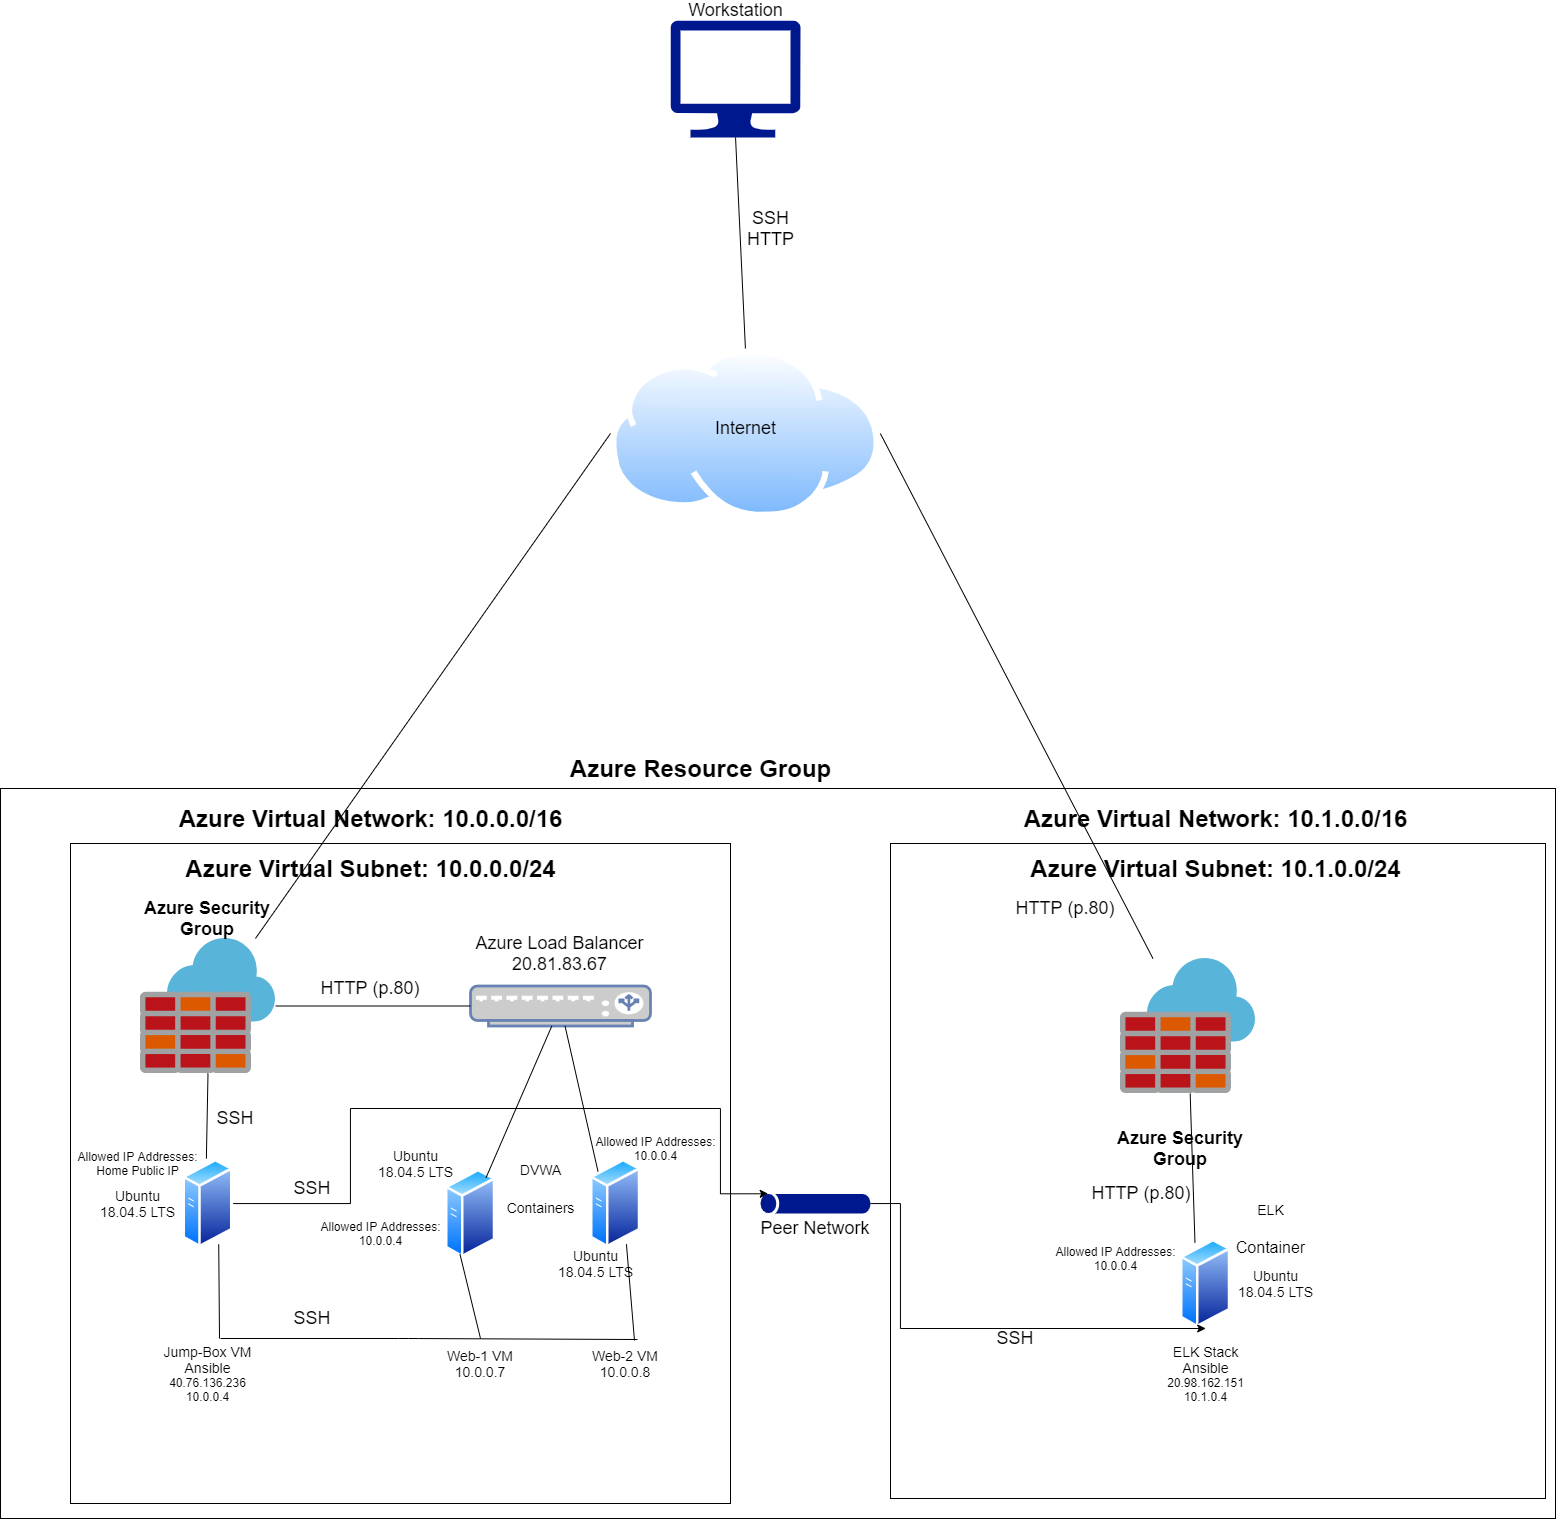

The diagram above was exported from draw.io. Its source (the exported page's mxGraphModel, read from the mxfile embedded in the PNG):
<mxGraphModel dx="1953" dy="1976" grid="1" gridSize="10" guides="1" tooltips="1" connect="1" arrows="1" fold="1" page="1" pageScale="1" pageWidth="850" pageHeight="1100" math="0" shadow="0">
  <root>
    <mxCell id="0" />
    <mxCell id="1" parent="0" />
    <mxCell id="QIqt8vSO8ztINi5nn08m-36" value="" style="rounded=0;whiteSpace=wrap;html=1;" parent="1" vertex="1">
      <mxGeometry x="370" y="160" width="1555" height="730" as="geometry" />
    </mxCell>
    <mxCell id="QIqt8vSO8ztINi5nn08m-2" value="&lt;font style=&quot;font-size: 24px&quot;&gt;&lt;b&gt;Azure Resource Group&lt;/b&gt;&lt;/font&gt;" style="text;html=1;align=center;verticalAlign=middle;resizable=0;points=[];autosize=1;strokeColor=none;fillColor=none;" parent="1" vertex="1">
      <mxGeometry x="930" y="130" width="280" height="20" as="geometry" />
    </mxCell>
    <mxCell id="QIqt8vSO8ztINi5nn08m-3" value="" style="whiteSpace=wrap;html=1;aspect=fixed;" parent="1" vertex="1">
      <mxGeometry x="440" y="215" width="660" height="660" as="geometry" />
    </mxCell>
    <mxCell id="QIqt8vSO8ztINi5nn08m-4" value="&lt;font style=&quot;font-size: 24px&quot;&gt;&lt;b&gt;Azure Virtual Network: 10.0.0.0/16&lt;/b&gt;&lt;/font&gt;" style="text;html=1;align=center;verticalAlign=middle;resizable=0;points=[];autosize=1;strokeColor=none;fillColor=none;" parent="1" vertex="1">
      <mxGeometry x="540" y="180" width="400" height="20" as="geometry" />
    </mxCell>
    <mxCell id="QIqt8vSO8ztINi5nn08m-5" value="&lt;font style=&quot;font-size: 24px&quot;&gt;&lt;b&gt;Azure Virtual Subnet: 10.0.0.0/24&lt;/b&gt;&lt;/font&gt;" style="text;html=1;align=center;verticalAlign=middle;resizable=0;points=[];autosize=1;strokeColor=none;fillColor=none;" parent="1" vertex="1">
      <mxGeometry x="545" y="230" width="390" height="20" as="geometry" />
    </mxCell>
    <mxCell id="QIqt8vSO8ztINi5nn08m-6" value="" style="fontColor=#0066CC;verticalAlign=top;verticalLabelPosition=bottom;labelPosition=center;align=center;html=1;outlineConnect=0;fillColor=#CCCCCC;strokeColor=#6881B3;gradientColor=none;gradientDirection=north;strokeWidth=2;shape=mxgraph.networks.load_balancer;" parent="1" vertex="1">
      <mxGeometry x="840" y="357.5" width="180" height="40" as="geometry" />
    </mxCell>
    <mxCell id="QIqt8vSO8ztINi5nn08m-7" value="" style="aspect=fixed;perimeter=ellipsePerimeter;html=1;align=center;shadow=0;dashed=0;spacingTop=3;image;image=img/lib/active_directory/generic_server.svg;" parent="1" vertex="1">
      <mxGeometry x="815" y="540" width="50.4" height="90" as="geometry" />
    </mxCell>
    <mxCell id="QIqt8vSO8ztINi5nn08m-8" value="" style="aspect=fixed;perimeter=ellipsePerimeter;html=1;align=center;shadow=0;dashed=0;spacingTop=3;image;image=img/lib/active_directory/generic_server.svg;" parent="1" vertex="1">
      <mxGeometry x="960" y="530" width="50.4" height="90" as="geometry" />
    </mxCell>
    <mxCell id="QIqt8vSO8ztINi5nn08m-9" value="" style="aspect=fixed;html=1;points=[];align=center;image;fontSize=12;image=img/lib/mscae/Azure_Firewall.svg;" parent="1" vertex="1">
      <mxGeometry x="510" y="310" width="135" height="135" as="geometry" />
    </mxCell>
    <mxCell id="QIqt8vSO8ztINi5nn08m-51" style="edgeStyle=orthogonalEdgeStyle;rounded=0;orthogonalLoop=1;jettySize=auto;html=1;entryX=0.07;entryY=0.01;entryDx=0;entryDy=0;entryPerimeter=0;" parent="1" source="QIqt8vSO8ztINi5nn08m-10" target="QIqt8vSO8ztINi5nn08m-48" edge="1">
      <mxGeometry relative="1" as="geometry">
        <Array as="points">
          <mxPoint x="720" y="575" />
          <mxPoint x="720" y="480" />
          <mxPoint x="1090" y="480" />
          <mxPoint x="1090" y="565" />
        </Array>
      </mxGeometry>
    </mxCell>
    <mxCell id="QIqt8vSO8ztINi5nn08m-10" value="" style="aspect=fixed;perimeter=ellipsePerimeter;html=1;align=center;shadow=0;dashed=0;spacingTop=3;image;image=img/lib/active_directory/generic_server.svg;" parent="1" vertex="1">
      <mxGeometry x="552.3" y="530" width="50.4" height="90" as="geometry" />
    </mxCell>
    <mxCell id="QIqt8vSO8ztINi5nn08m-11" value="" style="endArrow=none;html=1;" parent="1" source="QIqt8vSO8ztINi5nn08m-7" target="QIqt8vSO8ztINi5nn08m-6" edge="1">
      <mxGeometry width="50" height="50" relative="1" as="geometry">
        <mxPoint x="610" y="450" as="sourcePoint" />
        <mxPoint x="660" y="400" as="targetPoint" />
        <Array as="points" />
      </mxGeometry>
    </mxCell>
    <mxCell id="QIqt8vSO8ztINi5nn08m-12" value="" style="endArrow=none;html=1;exitX=0;exitY=0;exitDx=0;exitDy=0;" parent="1" source="QIqt8vSO8ztINi5nn08m-8" target="QIqt8vSO8ztINi5nn08m-6" edge="1">
      <mxGeometry width="50" height="50" relative="1" as="geometry">
        <mxPoint x="887.724910933146" y="545.9517482672509" as="sourcePoint" />
        <mxPoint x="933.4379746835443" y="407.5" as="targetPoint" />
        <Array as="points" />
      </mxGeometry>
    </mxCell>
    <mxCell id="QIqt8vSO8ztINi5nn08m-13" value="" style="endArrow=none;html=1;" parent="1" source="QIqt8vSO8ztINi5nn08m-9" target="QIqt8vSO8ztINi5nn08m-6" edge="1">
      <mxGeometry width="50" height="50" relative="1" as="geometry">
        <mxPoint x="1250" y="430" as="sourcePoint" />
        <mxPoint x="1300" y="380" as="targetPoint" />
      </mxGeometry>
    </mxCell>
    <mxCell id="QIqt8vSO8ztINi5nn08m-14" value="" style="endArrow=none;html=1;" parent="1" source="QIqt8vSO8ztINi5nn08m-10" target="QIqt8vSO8ztINi5nn08m-9" edge="1">
      <mxGeometry width="50" height="50" relative="1" as="geometry">
        <mxPoint x="1250" y="430" as="sourcePoint" />
        <mxPoint x="1300" y="380" as="targetPoint" />
      </mxGeometry>
    </mxCell>
    <mxCell id="QIqt8vSO8ztINi5nn08m-15" value="" style="endArrow=none;html=1;" parent="1" edge="1">
      <mxGeometry width="50" height="50" relative="1" as="geometry">
        <mxPoint x="590" y="710" as="sourcePoint" />
        <mxPoint x="1007" y="711" as="targetPoint" />
        <Array as="points">
          <mxPoint x="778" y="710" />
        </Array>
      </mxGeometry>
    </mxCell>
    <mxCell id="QIqt8vSO8ztINi5nn08m-16" value="" style="endArrow=none;html=1;entryX=0.75;entryY=1;entryDx=0;entryDy=0;" parent="1" target="QIqt8vSO8ztINi5nn08m-10" edge="1">
      <mxGeometry width="50" height="50" relative="1" as="geometry">
        <mxPoint x="589" y="710" as="sourcePoint" />
        <mxPoint x="1300" y="380" as="targetPoint" />
      </mxGeometry>
    </mxCell>
    <mxCell id="QIqt8vSO8ztINi5nn08m-17" value="" style="endArrow=none;html=1;entryX=0.25;entryY=1;entryDx=0;entryDy=0;" parent="1" target="QIqt8vSO8ztINi5nn08m-7" edge="1">
      <mxGeometry width="50" height="50" relative="1" as="geometry">
        <mxPoint x="850" y="710" as="sourcePoint" />
        <mxPoint x="1300" y="380" as="targetPoint" />
      </mxGeometry>
    </mxCell>
    <mxCell id="QIqt8vSO8ztINi5nn08m-19" value="&lt;font style=&quot;font-size: 18px&quot;&gt;HTTP (p.80)&lt;/font&gt;" style="text;html=1;strokeColor=none;fillColor=none;align=center;verticalAlign=middle;whiteSpace=wrap;rounded=0;" parent="1" vertex="1">
      <mxGeometry x="665" y="350" width="150" height="20" as="geometry" />
    </mxCell>
    <mxCell id="QIqt8vSO8ztINi5nn08m-20" value="&lt;font style=&quot;font-size: 18px&quot;&gt;&lt;b&gt;Azure Security Group&lt;/b&gt;&lt;/font&gt;" style="text;html=1;strokeColor=none;fillColor=none;align=center;verticalAlign=middle;whiteSpace=wrap;rounded=0;" parent="1" vertex="1">
      <mxGeometry x="502.5" y="280" width="150" height="20" as="geometry" />
    </mxCell>
    <mxCell id="QIqt8vSO8ztINi5nn08m-21" value="&lt;font style=&quot;font-size: 18px&quot;&gt;Azure Load Balancer&lt;br&gt;20.81.83.67&lt;br&gt;&lt;/font&gt;" style="text;html=1;strokeColor=none;fillColor=none;align=center;verticalAlign=middle;whiteSpace=wrap;rounded=0;" parent="1" vertex="1">
      <mxGeometry x="837.5" y="300" width="185" height="50" as="geometry" />
    </mxCell>
    <mxCell id="QIqt8vSO8ztINi5nn08m-22" value="&lt;font&gt;&lt;font style=&quot;font-size: 14px&quot;&gt;Web-1 VM&lt;br&gt;10.0.0.7&lt;/font&gt;&lt;br&gt;&lt;/font&gt;" style="text;html=1;strokeColor=none;fillColor=none;align=center;verticalAlign=middle;whiteSpace=wrap;rounded=0;" parent="1" vertex="1">
      <mxGeometry x="790" y="710" width="120" height="50" as="geometry" />
    </mxCell>
    <mxCell id="QIqt8vSO8ztINi5nn08m-23" value="&lt;font&gt;&lt;font style=&quot;font-size: 14px&quot;&gt;&lt;font&gt;Web-2 VM&lt;br&gt;&lt;/font&gt;10.0.0.8&lt;/font&gt;&lt;br&gt;&lt;/font&gt;" style="text;html=1;strokeColor=none;fillColor=none;align=center;verticalAlign=middle;whiteSpace=wrap;rounded=0;" parent="1" vertex="1">
      <mxGeometry x="935" y="710" width="120" height="50" as="geometry" />
    </mxCell>
    <mxCell id="QIqt8vSO8ztINi5nn08m-24" value="&lt;font&gt;&lt;font style=&quot;font-size: 14px&quot;&gt;Jump-Box VM&lt;br&gt;Ansible&lt;br&gt;&lt;/font&gt;40.76.136.236&lt;br&gt;10.0.0.4&lt;br&gt;&lt;/font&gt;" style="text;html=1;strokeColor=none;fillColor=none;align=center;verticalAlign=middle;whiteSpace=wrap;rounded=0;" parent="1" vertex="1">
      <mxGeometry x="526.25" y="710" width="102.5" height="70" as="geometry" />
    </mxCell>
    <mxCell id="QIqt8vSO8ztINi5nn08m-25" value="&lt;font style=&quot;font-size: 18px&quot;&gt;SSH&lt;br&gt;&lt;/font&gt;" style="text;html=1;strokeColor=none;fillColor=none;align=center;verticalAlign=middle;whiteSpace=wrap;rounded=0;" parent="1" vertex="1">
      <mxGeometry x="580" y="480" width="50" height="20" as="geometry" />
    </mxCell>
    <mxCell id="QIqt8vSO8ztINi5nn08m-26" value="&lt;font style=&quot;font-size: 18px&quot;&gt;SSH&lt;br&gt;&lt;/font&gt;" style="text;html=1;strokeColor=none;fillColor=none;align=center;verticalAlign=middle;whiteSpace=wrap;rounded=0;" parent="1" vertex="1">
      <mxGeometry x="652.5" y="680" width="60" height="20" as="geometry" />
    </mxCell>
    <mxCell id="QIqt8vSO8ztINi5nn08m-27" value="&lt;font style=&quot;font-size: 14px&quot;&gt;DVWA&lt;br&gt;&lt;br&gt;Containers&lt;/font&gt;" style="text;html=1;align=center;verticalAlign=middle;resizable=0;points=[];autosize=1;strokeColor=none;fillColor=none;fontSize=16;" parent="1" vertex="1">
      <mxGeometry x="870" y="525" width="80" height="70" as="geometry" />
    </mxCell>
    <mxCell id="QIqt8vSO8ztINi5nn08m-28" value="" style="aspect=fixed;perimeter=ellipsePerimeter;html=1;align=center;shadow=0;dashed=0;spacingTop=3;image;image=img/lib/active_directory/internet_cloud.svg;" parent="1" vertex="1">
      <mxGeometry x="980" y="-280" width="269.84" height="170" as="geometry" />
    </mxCell>
    <mxCell id="QIqt8vSO8ztINi5nn08m-29" value="&lt;font style=&quot;font-size: 18px&quot;&gt;Internet&lt;/font&gt;" style="text;html=1;align=center;verticalAlign=middle;resizable=0;points=[];autosize=1;strokeColor=none;fillColor=none;" parent="1" vertex="1">
      <mxGeometry x="1074.92" y="-210" width="80" height="20" as="geometry" />
    </mxCell>
    <mxCell id="QIqt8vSO8ztINi5nn08m-30" value="" style="sketch=0;aspect=fixed;pointerEvents=1;shadow=0;dashed=0;html=1;strokeColor=none;labelPosition=center;verticalLabelPosition=bottom;verticalAlign=top;align=center;fillColor=#00188D;shape=mxgraph.azure.computer" parent="1" vertex="1">
      <mxGeometry x="1040.08" y="-608" width="129.92" height="116.93" as="geometry" />
    </mxCell>
    <mxCell id="QIqt8vSO8ztINi5nn08m-31" value="" style="endArrow=none;html=1;entryX=0.5;entryY=0;entryDx=0;entryDy=0;exitX=0.5;exitY=1;exitDx=0;exitDy=0;exitPerimeter=0;" parent="1" source="QIqt8vSO8ztINi5nn08m-30" target="QIqt8vSO8ztINi5nn08m-28" edge="1">
      <mxGeometry width="50" height="50" relative="1" as="geometry">
        <mxPoint x="1090" y="580" as="sourcePoint" />
        <mxPoint x="1140" y="530" as="targetPoint" />
      </mxGeometry>
    </mxCell>
    <mxCell id="QIqt8vSO8ztINi5nn08m-32" value="&lt;font style=&quot;font-size: 18px&quot;&gt;SSH&lt;br&gt;HTTP&lt;/font&gt;" style="text;html=1;align=center;verticalAlign=middle;resizable=0;points=[];autosize=1;strokeColor=none;fillColor=none;" parent="1" vertex="1">
      <mxGeometry x="1110" y="-420" width="60" height="40" as="geometry" />
    </mxCell>
    <mxCell id="QIqt8vSO8ztINi5nn08m-33" value="&lt;font style=&quot;font-size: 18px&quot;&gt;Workstation&lt;/font&gt;" style="text;html=1;align=center;verticalAlign=middle;resizable=0;points=[];autosize=1;strokeColor=none;fillColor=none;" parent="1" vertex="1">
      <mxGeometry x="1050.04" y="-628" width="110" height="20" as="geometry" />
    </mxCell>
    <mxCell id="QIqt8vSO8ztINi5nn08m-34" value="" style="endArrow=none;html=1;exitX=0;exitY=0.5;exitDx=0;exitDy=0;" parent="1" source="QIqt8vSO8ztINi5nn08m-28" target="QIqt8vSO8ztINi5nn08m-9" edge="1">
      <mxGeometry width="50" height="50" relative="1" as="geometry">
        <mxPoint x="1090" y="560" as="sourcePoint" />
        <mxPoint x="1140" y="510" as="targetPoint" />
      </mxGeometry>
    </mxCell>
    <mxCell id="QIqt8vSO8ztINi5nn08m-37" value="" style="whiteSpace=wrap;html=1;aspect=fixed;" parent="1" vertex="1">
      <mxGeometry x="1260" y="215" width="655" height="655" as="geometry" />
    </mxCell>
    <mxCell id="QIqt8vSO8ztINi5nn08m-38" value="&lt;font style=&quot;font-size: 24px&quot;&gt;&lt;b&gt;Azure Virtual Network: 10.1.0.0/16&lt;/b&gt;&lt;/font&gt;" style="text;html=1;align=center;verticalAlign=middle;resizable=0;points=[];autosize=1;strokeColor=none;fillColor=none;" parent="1" vertex="1">
      <mxGeometry x="1385" y="180" width="400" height="20" as="geometry" />
    </mxCell>
    <mxCell id="QIqt8vSO8ztINi5nn08m-39" value="" style="aspect=fixed;html=1;points=[];align=center;image;fontSize=12;image=img/lib/mscae/Azure_Firewall.svg;" parent="1" vertex="1">
      <mxGeometry x="1490" y="330" width="135" height="135" as="geometry" />
    </mxCell>
    <mxCell id="QIqt8vSO8ztINi5nn08m-40" value="" style="endArrow=none;html=1;entryX=1;entryY=0.5;entryDx=0;entryDy=0;startArrow=none;" parent="1" source="QIqt8vSO8ztINi5nn08m-39" target="QIqt8vSO8ztINi5nn08m-28" edge="1">
      <mxGeometry width="50" height="50" relative="1" as="geometry">
        <mxPoint x="1675.04" y="-420" as="sourcePoint" />
        <mxPoint x="1319.996331877729" y="85" as="targetPoint" />
      </mxGeometry>
    </mxCell>
    <mxCell id="QIqt8vSO8ztINi5nn08m-41" value="&lt;font style=&quot;font-size: 24px&quot;&gt;&lt;b&gt;Azure Virtual Subnet: 10.1.0.0/24&lt;/b&gt;&lt;/font&gt;" style="text;html=1;align=center;verticalAlign=middle;resizable=0;points=[];autosize=1;strokeColor=none;fillColor=none;" parent="1" vertex="1">
      <mxGeometry x="1390" y="230" width="390" height="20" as="geometry" />
    </mxCell>
    <mxCell id="QIqt8vSO8ztINi5nn08m-42" value="" style="aspect=fixed;perimeter=ellipsePerimeter;html=1;align=center;shadow=0;dashed=0;spacingTop=3;image;image=img/lib/active_directory/generic_server.svg;" parent="1" vertex="1">
      <mxGeometry x="1550" y="610" width="50.4" height="90" as="geometry" />
    </mxCell>
    <mxCell id="QIqt8vSO8ztINi5nn08m-44" value="" style="endArrow=none;html=1;exitX=0.25;exitY=0;exitDx=0;exitDy=0;" parent="1" source="QIqt8vSO8ztINi5nn08m-42" target="QIqt8vSO8ztINi5nn08m-39" edge="1">
      <mxGeometry width="50" height="50" relative="1" as="geometry">
        <mxPoint x="1250" y="560" as="sourcePoint" />
        <mxPoint x="1390.0000000000002" y="380" as="targetPoint" />
      </mxGeometry>
    </mxCell>
    <mxCell id="QIqt8vSO8ztINi5nn08m-45" value="&lt;font style=&quot;font-size: 18px&quot;&gt;&lt;b&gt;Azure Security Group&lt;/b&gt;&lt;/font&gt;" style="text;html=1;strokeColor=none;fillColor=none;align=center;verticalAlign=middle;whiteSpace=wrap;rounded=0;" parent="1" vertex="1">
      <mxGeometry x="1475" y="510" width="150" height="20" as="geometry" />
    </mxCell>
    <mxCell id="QIqt8vSO8ztINi5nn08m-52" style="edgeStyle=orthogonalEdgeStyle;rounded=0;orthogonalLoop=1;jettySize=auto;html=1;entryX=0.5;entryY=1;entryDx=0;entryDy=0;" parent="1" source="QIqt8vSO8ztINi5nn08m-48" target="QIqt8vSO8ztINi5nn08m-42" edge="1">
      <mxGeometry relative="1" as="geometry">
        <Array as="points">
          <mxPoint x="1270" y="575" />
          <mxPoint x="1270" y="700" />
        </Array>
      </mxGeometry>
    </mxCell>
    <mxCell id="QIqt8vSO8ztINi5nn08m-48" value="" style="sketch=0;aspect=fixed;pointerEvents=1;shadow=0;dashed=0;html=1;strokeColor=none;labelPosition=center;verticalLabelPosition=bottom;verticalAlign=top;align=center;fillColor=#00188D;shape=mxgraph.mscae.general.tunnel" parent="1" vertex="1">
      <mxGeometry x="1130" y="565.1" width="110" height="19.8" as="geometry" />
    </mxCell>
    <mxCell id="QIqt8vSO8ztINi5nn08m-49" value="&lt;font style=&quot;font-size: 18px&quot;&gt;Peer Network&lt;/font&gt;" style="text;html=1;strokeColor=none;fillColor=none;align=center;verticalAlign=middle;whiteSpace=wrap;rounded=0;" parent="1" vertex="1">
      <mxGeometry x="1110" y="590" width="150" height="20" as="geometry" />
    </mxCell>
    <mxCell id="QIqt8vSO8ztINi5nn08m-50" style="edgeStyle=orthogonalEdgeStyle;rounded=0;orthogonalLoop=1;jettySize=auto;html=1;exitX=0.5;exitY=1;exitDx=0;exitDy=0;exitPerimeter=0;" parent="1" source="QIqt8vSO8ztINi5nn08m-48" target="QIqt8vSO8ztINi5nn08m-48" edge="1">
      <mxGeometry relative="1" as="geometry" />
    </mxCell>
    <mxCell id="QIqt8vSO8ztINi5nn08m-54" value="&lt;font&gt;&lt;font style=&quot;font-size: 14px&quot;&gt;ELK Stack&lt;br&gt;Ansible&lt;br&gt;&lt;/font&gt;20.98.162.151&lt;br&gt;10.1.0.4&lt;br&gt;&lt;/font&gt;" style="text;html=1;strokeColor=none;fillColor=none;align=center;verticalAlign=middle;whiteSpace=wrap;rounded=0;" parent="1" vertex="1">
      <mxGeometry x="1523.95" y="710" width="102.5" height="70" as="geometry" />
    </mxCell>
    <mxCell id="QIqt8vSO8ztINi5nn08m-55" value="&lt;span style=&quot;font-size: 14px&quot;&gt;ELK&lt;br&gt;&lt;/span&gt;&lt;br&gt;Container" style="text;html=1;align=center;verticalAlign=middle;resizable=0;points=[];autosize=1;strokeColor=none;fillColor=none;fontSize=16;" parent="1" vertex="1">
      <mxGeometry x="1600.4" y="570" width="80" height="60" as="geometry" />
    </mxCell>
    <mxCell id="QIqt8vSO8ztINi5nn08m-56" value="&lt;font style=&quot;font-size: 18px&quot;&gt;SSH&lt;br&gt;&lt;/font&gt;" style="text;html=1;strokeColor=none;fillColor=none;align=center;verticalAlign=middle;whiteSpace=wrap;rounded=0;" parent="1" vertex="1">
      <mxGeometry x="657.5" y="550" width="50" height="20" as="geometry" />
    </mxCell>
    <mxCell id="QIqt8vSO8ztINi5nn08m-57" value="&lt;font style=&quot;font-size: 18px&quot;&gt;HTTP (p.80)&lt;/font&gt;" style="text;html=1;strokeColor=none;fillColor=none;align=center;verticalAlign=middle;whiteSpace=wrap;rounded=0;" parent="1" vertex="1">
      <mxGeometry x="1360" y="270" width="150" height="20" as="geometry" />
    </mxCell>
    <mxCell id="WMqcNtzMtV-oVYUAcu9T-2" value="&lt;font style=&quot;font-size: 18px&quot;&gt;HTTP (p.80)&lt;/font&gt;" style="text;html=1;strokeColor=none;fillColor=none;align=center;verticalAlign=middle;whiteSpace=wrap;rounded=0;" vertex="1" parent="1">
      <mxGeometry x="1436.45" y="555" width="150" height="20" as="geometry" />
    </mxCell>
    <mxCell id="WMqcNtzMtV-oVYUAcu9T-4" value="&lt;font style=&quot;font-size: 14px&quot;&gt;Ubuntu&lt;br&gt;18.04.5 LTS&lt;/font&gt;" style="text;html=1;align=center;verticalAlign=middle;resizable=0;points=[];autosize=1;strokeColor=none;fillColor=none;" vertex="1" parent="1">
      <mxGeometry x="740" y="515" width="90" height="40" as="geometry" />
    </mxCell>
    <mxCell id="WMqcNtzMtV-oVYUAcu9T-5" value="&lt;font style=&quot;font-size: 14px&quot;&gt;Ubuntu&lt;br&gt;18.04.5 LTS&lt;/font&gt;" style="text;html=1;align=center;verticalAlign=middle;resizable=0;points=[];autosize=1;strokeColor=none;fillColor=none;" vertex="1" parent="1">
      <mxGeometry x="462.3" y="555" width="90" height="40" as="geometry" />
    </mxCell>
    <mxCell id="WMqcNtzMtV-oVYUAcu9T-6" value="&lt;font style=&quot;font-size: 14px&quot;&gt;Ubuntu&lt;br&gt;18.04.5 LTS&lt;/font&gt;" style="text;html=1;align=center;verticalAlign=middle;resizable=0;points=[];autosize=1;strokeColor=none;fillColor=none;" vertex="1" parent="1">
      <mxGeometry x="920" y="615" width="90" height="40" as="geometry" />
    </mxCell>
    <mxCell id="WMqcNtzMtV-oVYUAcu9T-7" value="" style="endArrow=none;html=1;entryX=0.75;entryY=1;entryDx=0;entryDy=0;" edge="1" parent="1" target="QIqt8vSO8ztINi5nn08m-8">
      <mxGeometry width="50" height="50" relative="1" as="geometry">
        <mxPoint x="1004" y="712" as="sourcePoint" />
        <mxPoint x="1005.9176961397993" y="615.7272453312371" as="targetPoint" />
      </mxGeometry>
    </mxCell>
    <mxCell id="WMqcNtzMtV-oVYUAcu9T-8" value="&lt;font style=&quot;font-size: 14px&quot;&gt;Ubuntu&lt;br&gt;18.04.5 LTS&lt;/font&gt;" style="text;html=1;align=center;verticalAlign=middle;resizable=0;points=[];autosize=1;strokeColor=none;fillColor=none;" vertex="1" parent="1">
      <mxGeometry x="1600.4" y="635" width="90" height="40" as="geometry" />
    </mxCell>
    <mxCell id="WMqcNtzMtV-oVYUAcu9T-10" value="Allowed IP Addresses:&lt;br&gt;Home Public IP" style="text;html=1;align=center;verticalAlign=middle;resizable=0;points=[];autosize=1;strokeColor=none;fillColor=none;" vertex="1" parent="1">
      <mxGeometry x="442.29999999999995" y="520" width="130" height="30" as="geometry" />
    </mxCell>
    <mxCell id="WMqcNtzMtV-oVYUAcu9T-11" value="Allowed IP Addresses:&lt;br&gt;10.0.0.4" style="text;html=1;align=center;verticalAlign=middle;resizable=0;points=[];autosize=1;strokeColor=none;fillColor=none;" vertex="1" parent="1">
      <mxGeometry x="685" y="590" width="130" height="30" as="geometry" />
    </mxCell>
    <mxCell id="WMqcNtzMtV-oVYUAcu9T-12" value="Allowed IP Addresses:&lt;br&gt;10.0.0.4" style="text;html=1;align=center;verticalAlign=middle;resizable=0;points=[];autosize=1;strokeColor=none;fillColor=none;" vertex="1" parent="1">
      <mxGeometry x="960" y="505" width="130" height="30" as="geometry" />
    </mxCell>
    <mxCell id="WMqcNtzMtV-oVYUAcu9T-13" value="Allowed IP Addresses:&lt;br&gt;10.0.0.4" style="text;html=1;align=center;verticalAlign=middle;resizable=0;points=[];autosize=1;strokeColor=none;fillColor=none;" vertex="1" parent="1">
      <mxGeometry x="1420" y="615" width="130" height="30" as="geometry" />
    </mxCell>
    <mxCell id="WMqcNtzMtV-oVYUAcu9T-15" value="&lt;font style=&quot;font-size: 18px&quot;&gt;SSH&lt;br&gt;&lt;/font&gt;" style="text;html=1;strokeColor=none;fillColor=none;align=center;verticalAlign=middle;whiteSpace=wrap;rounded=0;" vertex="1" parent="1">
      <mxGeometry x="1360" y="700" width="50" height="20" as="geometry" />
    </mxCell>
  </root>
</mxGraphModel>